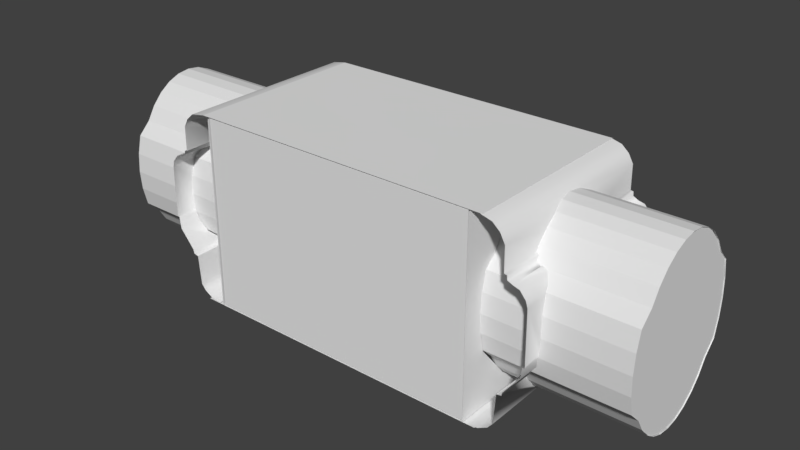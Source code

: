 # Source: FullCapsuleModel.blend  (saved by Blender 2.79.0; exported with 4.5.12 LTS)
import bpy
from mathutils import Matrix  # noqa: F401  (used for matrix-valued properties, if any)

bpy.ops.wm.read_factory_settings(use_empty=True)
scene = bpy.context.scene
scene.name = 'Scene'

# ---- collections
col_collection_1 = bpy.data.collections.new('Collection 1'); scene.collection.children.link(col_collection_1)

# ---- world
world_world = bpy.data.worlds.new('World'); scene.world = world_world
world_world.color = (0.05088, 0.05088, 0.05088)
world_world.use_sun_shadow = False
world_world.sun_shadow_jitter_overblur = 0.0
world_world.cycles.sampling_method = 'MANUAL'

# ---- meshes
me_cylinder_001 = bpy.data.meshes.new('Cylinder.001')
me_cylinder_001.from_pydata([(5.293e-09, 1.0, -0.9086), (-5.22e-09, 1.0, 0.9099), (0.1951, 0.9808, -0.9086), (0.1951, 0.9808, 0.9099), (0.3827, 0.9239, -0.9086), (0.3827, 0.9239, 0.9099), (0.5055, 0.7565, -0.9099), (0.5055, 0.7565, 0.9099), (0.6434, 0.6434, -0.9099), (0.6434, 0.6434, 0.9099), (0.7565, 0.5055, -0.9099), (0.7565, 0.5055, 0.9099), (0.8406, 0.3482, -0.9099), (0.8406, 0.3482, 0.9099), (0.8924, 0.1775, -0.9099), (0.8924, 0.1775, 0.9099), (0.9099, 1.09e-07, -0.9099), (0.9099, 1.09e-07, 0.9099), (0.8924, -0.1775, -0.9099), (0.8924, -0.1775, 0.9099), (0.8406, -0.3482, -0.9099), (0.8406, -0.3482, 0.9099), (0.7565, -0.5055, -0.9099), (0.7565, -0.5055, 0.9099), (0.6434, -0.6434, -0.9099), (0.6434, -0.6434, 0.9099), (0.5055, -0.7565, -0.9099), (0.5055, -0.7565, 0.9099), (0.3827, -0.9239, -0.9086), (0.3827, -0.9239, 0.9099), (0.1951, -0.9808, -0.9086), (0.1951, -0.9808, 0.9099), (-3.205e-07, -1.0, -0.9086), (-3.311e-07, -1.0, 0.9099), (-0.1951, -0.9808, -0.9086), (-0.1951, -0.9808, 0.9099), (-0.3827, -0.9239, -0.9086), (-0.3827, -0.9239, 0.9099), (-0.5055, -0.7565, -0.9099), (-0.5055, -0.7565, 0.9099), (-0.6434, -0.6434, -0.9099), (-0.6434, -0.6434, 0.9099), (-0.7565, -0.5055, -0.9099), (-0.7565, -0.5055, 0.9099), (-0.8406, -0.3482, -0.9099), (-0.8406, -0.3482, 0.9099), (-0.8924, -0.1775, -0.9099), (-0.8924, -0.1775, 0.9099), (-0.9099, 9.189e-07, -0.9099), (-0.9099, 9.189e-07, 0.9099), (-0.8924, 0.1775, -0.9099), (-0.8924, 0.1775, 0.9099), (-0.8406, 0.3482, -0.9099), (-0.8406, 0.3482, 0.9099), (-0.7565, 0.5055, -0.9099), (-0.7565, 0.5055, 0.9099), (-0.6434, 0.6434, -0.9099), (-0.6434, 0.6434, 0.9099), (-0.5055, 0.7565, -0.9099), (-0.5055, 0.7565, 0.9099), (-0.3827, 0.9239, -0.9086), (-0.3827, 0.9239, 0.9099), (-0.1951, 0.9808, -0.9086), (-0.1951, 0.9808, 0.9099), (-0.5055, 0.7565, -0.8971), (0.3826, 0.924, -0.8971), (0.5055, 0.7565, -0.8971), (0.5055, -0.7565, -0.8971), (-0.3826, -0.924, -0.8971), (-0.5055, -0.7565, -0.8971), (-0.8932, 0.1691, -0.8971), (0.8932, 0.1688, -0.8971), (-0.8932, -0.1691, -0.8971), (-0.6436, -0.6431, -0.8971), (-0.6436, 0.6431, -0.8971), (0.1758, -0.9827, -0.8971), (0.1758, 0.9827, -0.8971), (0.6436, -0.6431, -0.8971), (0.6436, 0.6431, -0.8971), (0.7626, -0.494, -0.8971), (0.8932, -0.1688, -0.8971), (0.8425, -0.3419, -0.8971), (-0.8112, -0.4031, -0.8971), (-0.783, -0.456, -0.8971), (-0.8264, -0.3747, -0.8971), (-0.6434, -0.6434, -0.8971), (-0.6444, -0.6421, -0.8971), (-0.8264, 0.3747, -0.8971), (-0.783, 0.456, -0.8971), (-0.6442, 0.6424, -0.8971), (-0.3827, -0.9239, -0.8971), (-0.3827, 0.9239, -0.8971), (-0.0328, -0.9968, -0.8971), (-0.1355, -0.9867, -0.8971), (-0.3815, -0.9242, -0.8971), (-0.3815, 0.9242, -0.8971), (-0.0328, 0.9968, -0.8971), (-0.1355, 0.9867, -0.8971), (0.3827, -0.9239, -0.8971), (0.3792, -0.9249, -0.8971), (0.3792, 0.9249, -0.8971), (0.6434, -0.6434, -0.8971), (0.6434, 0.6434, -0.8971), (0.6467, -0.6392, -0.8971), (0.8264, 0.3747, -0.8971), (0.7831, 0.4558, -0.8971), (0.6445, 0.642, -0.8971), (0.6436, 0.643, -0.8971), (-0.6424, -0.6442, -0.8971), (-0.3835, 0.9228, -0.8971), (0.3835, 0.9228, -0.8971), (0.3835, -0.9228, -0.8971), (-0.3835, -0.9228, -0.8971), (0.5065, -0.7557, -0.8971), (0.6424, 0.6442, -0.8971), (-0.5065, 0.7557, -0.8971)], [(85, 86), (90, 94), (101, 103), (107, 106), (102, 107), (104, 103), (105, 107)], [(4, 5, 7, 6), (6, 7, 9, 8), (1, 3, 5, 4, 2, 0, 62, 60, 61, 63), (24, 25, 27, 26), (26, 27, 29, 28), (36, 37, 39, 38), (38, 39, 41, 40), (56, 57, 59, 58), (58, 59, 61, 60), (28, 29, 31, 33, 35, 37, 36, 34, 32, 30), (40, 41, 43, 45, 47, 49, 51, 53, 55, 57, 56, 54, 52, 50, 48, 46, 44, 42), (8, 9, 11, 13, 15, 17, 19, 21, 23, 25, 24, 22, 20, 18, 16, 14, 12, 10), (87, 88, 89, 74, 115, 64, 109, 91, 95, 97, 96, 76, 100, 65, 110, 66, 114, 78, 106, 105, 104, 71, 80, 81, 79, 103, 77, 113, 67, 111, 98, 99, 75, 92, 93, 94, 68, 112, 69, 108, 73, 86, 83, 82, 84, 72, 70)])
me_cylinder_001.use_remesh_preserve_volume = False
me_cylinder_001.use_remesh_preserve_attributes = False
me_cylinder_001.use_mirror_vertex_groups = False
me_cylinder_001.update()
me_cube = bpy.data.meshes.new('Cube')
me_cube.from_pydata([(-1.0, -1.0, -1.0), (-1.0, -1.0, 1.0), (-1.0, 1.054, -1.0), (-1.0, 1.054, 1.0), (1.0, -1.0, -1.0), (1.0, -1.0, 1.0), (1.0, 1.054, -1.0), (1.0, 1.054, 1.0)], [], [(4, 0, 1, 5), (2, 0, 4, 6), (7, 5, 1, 3)])
me_cube.use_remesh_preserve_volume = False
me_cube.use_remesh_preserve_attributes = False
me_cube.use_mirror_vertex_groups = False
me_cube.update()
me_cylinder = bpy.data.meshes.new('Cylinder')
me_cylinder.from_pydata([(5.293e-09, 1.0, -0.9086), (-5.22e-09, 1.0, 0.9099), (0.1951, 0.9808, -0.9086), (0.1951, 0.9808, 0.9099), (0.3827, 0.9239, -0.9086), (0.3827, 0.9239, 0.9099), (0.5055, 0.7565, -0.9099), (0.5055, 0.7565, 0.9099), (0.6434, 0.6434, -0.9099), (0.6434, 0.6434, 0.9099), (0.7565, 0.5055, -0.9099), (0.7565, 0.5055, 0.9099), (0.8406, 0.3482, -0.9099), (0.8406, 0.3482, 0.9099), (0.8924, 0.1775, -0.9099), (0.8924, 0.1775, 0.9099), (0.9099, 1.09e-07, -0.9099), (0.9099, 1.09e-07, 0.9099), (0.8924, -0.1775, -0.9099), (0.8924, -0.1775, 0.9099), (0.8406, -0.3482, -0.9099), (0.8406, -0.3482, 0.9099), (0.7565, -0.5055, -0.9099), (0.7565, -0.5055, 0.9099), (0.6434, -0.6434, -0.9099), (0.6434, -0.6434, 0.9099), (0.5055, -0.7565, -0.9099), (0.5055, -0.7565, 0.9099), (0.3827, -0.9239, -0.9086), (0.3827, -0.9239, 0.9099), (0.1951, -0.9808, -0.9086), (0.1951, -0.9808, 0.9099), (-3.205e-07, -1.0, -0.9086), (-3.311e-07, -1.0, 0.9099), (-0.1951, -0.9808, -0.9086), (-0.1951, -0.9808, 0.9099), (-0.3827, -0.9239, -0.9086), (-0.3827, -0.9239, 0.9099), (-0.5055, -0.7565, -0.9099), (-0.5055, -0.7565, 0.9099), (-0.6434, -0.6434, -0.9099), (-0.6434, -0.6434, 0.9099), (-0.7565, -0.5055, -0.9099), (-0.7565, -0.5055, 0.9099), (-0.8406, -0.3482, -0.9099), (-0.8406, -0.3482, 0.9099), (-0.8924, -0.1775, -0.9099), (-0.8924, -0.1775, 0.9099), (-0.9099, 9.189e-07, -0.9099), (-0.9099, 9.189e-07, 0.9099), (-0.8924, 0.1775, -0.9099), (-0.8924, 0.1775, 0.9099), (-0.8406, 0.3482, -0.9099), (-0.8406, 0.3482, 0.9099), (-0.7565, 0.5055, -0.9099), (-0.7565, 0.5055, 0.9099), (-0.6434, 0.6434, -0.9099), (-0.6434, 0.6434, 0.9099), (-0.5055, 0.7565, -0.9099), (-0.5055, 0.7565, 0.9099), (-0.3827, 0.9239, -0.9086), (-0.3827, 0.9239, 0.9099), (-0.1951, 0.9808, -0.9086), (-0.1951, 0.9808, 0.9099), (-0.5055, 0.7565, -0.8971), (0.3826, 0.924, -0.8971), (0.5055, 0.7565, -0.8971), (0.5055, -0.7565, -0.8971), (-0.3826, -0.924, -0.8971), (-0.5055, -0.7565, -0.8971), (-0.8932, 0.1691, -0.8971), (0.8932, 0.1688, -0.8971), (-0.8932, -0.1691, -0.8971), (-0.6436, -0.6431, -0.8971), (-0.6436, 0.6431, -0.8971), (0.1758, -0.9827, -0.8971), (0.1758, 0.9827, -0.8971), (0.6436, -0.6431, -0.8971), (0.6436, 0.6431, -0.8971), (0.7626, -0.494, -0.8971), (0.8932, -0.1688, -0.8971), (0.8425, -0.3419, -0.8971), (-0.8112, -0.4031, -0.8971), (-0.783, -0.456, -0.8971), (-0.8264, -0.3747, -0.8971), (-0.6434, -0.6434, -0.8971), (-0.6444, -0.6421, -0.8971), (-0.8264, 0.3747, -0.8971), (-0.783, 0.456, -0.8971), (-0.6442, 0.6424, -0.8971), (-0.3827, -0.9239, -0.8971), (-0.3827, 0.9239, -0.8971), (-0.0328, -0.9968, -0.8971), (-0.1355, -0.9867, -0.8971), (-0.3815, -0.9242, -0.8971), (-0.3815, 0.9242, -0.8971), (-0.0328, 0.9968, -0.8971), (-0.1355, 0.9867, -0.8971), (0.3827, -0.9239, -0.8971), (0.3792, -0.9249, -0.8971), (0.3792, 0.9249, -0.8971), (0.6434, -0.6434, -0.8971), (0.6434, 0.6434, -0.8971), (0.6467, -0.6392, -0.8971), (0.8264, 0.3747, -0.8971), (0.7831, 0.4558, -0.8971), (0.6445, 0.642, -0.8971), (0.6436, 0.643, -0.8971), (-0.6424, -0.6442, -0.8971), (-0.3835, 0.9228, -0.8971), (0.3835, 0.9228, -0.8971), (0.3835, -0.9228, -0.8971), (-0.3835, -0.9228, -0.8971), (0.5065, -0.7557, -0.8971), (0.6424, 0.6442, -0.8971), (-0.5065, 0.7557, -0.8971)], [(85, 86), (90, 94), (101, 103), (107, 106), (102, 107), (104, 103), (105, 107)], [(4, 5, 7, 6), (6, 7, 9, 8), (1, 3, 5, 4, 2, 0, 62, 60, 61, 63), (24, 25, 27, 26), (26, 27, 29, 28), (36, 37, 39, 38), (38, 39, 41, 40), (56, 57, 59, 58), (58, 59, 61, 60), (28, 29, 31, 33, 35, 37, 36, 34, 32, 30), (40, 41, 43, 45, 47, 49, 51, 53, 55, 57, 56, 54, 52, 50, 48, 46, 44, 42), (8, 9, 11, 13, 15, 17, 19, 21, 23, 25, 24, 22, 20, 18, 16, 14, 12, 10), (87, 88, 89, 74, 115, 64, 109, 91, 95, 97, 96, 76, 100, 65, 110, 66, 114, 78, 106, 105, 104, 71, 80, 81, 79, 103, 77, 113, 67, 111, 98, 99, 75, 92, 93, 94, 68, 112, 69, 108, 73, 86, 83, 82, 84, 72, 70)])
me_cylinder.use_remesh_preserve_volume = False
me_cylinder.use_remesh_preserve_attributes = False
me_cylinder.use_mirror_vertex_groups = False
me_cylinder.update()
me_housingandinnderwalls_1 = bpy.data.meshes.new('HousingAndInnderWalls_1')
me_housingandinnderwalls_1.from_pydata([(-9.036, -2.493, -4.66), (-9.039, -2.481, 4.664), (-9.93, 1.617, -4.66), (-9.921, 1.614, 4.664), (9.037, -2.511, 4.66), (9.041, -2.499, -4.664), (9.931, 1.599, 4.66), (9.923, 1.596, -4.664), (-7.408, -4.83, -4.66), (-7.408, -4.833, 4.664), (-7.904, -4.772, -4.66), (-7.955, -4.755, 4.664), (-8.382, -4.52, -4.66), (-8.382, -4.52, 4.664), (-8.627, -4.23, -4.66), (-8.623, -4.227, 4.664), (-8.738, -2.73, 4.664), (-8.741, -2.73, -4.66), (-8.74, -2.745, 4.664), (-8.981, -2.696, -4.66), (-8.981, -2.696, 4.664), (-9.777, -1.6, 4.664), (-9.773, -1.594, -4.66), (-9.86, -0.9945, -4.66), (-9.86, -0.9945, 4.664), (-9.967, -0.9668, -4.66), (-9.967, -0.9668, 4.664), (-9.247, 2.36, -4.66), (-9.238, 2.345, 4.664), (-9.844, 1.918, -4.66), (-9.844, 1.918, 4.664), (-9.551, 2.272, -4.66), (-9.551, 2.272, 4.664), (-8.979, 2.476, -4.66), (-8.979, 2.476, 4.664), (-8.968, 2.675, -4.66), (-8.968, 2.675, 4.664), (-8.827, 2.708, -4.66), (-8.827, 2.708, 4.664), (-8.81, 3.886, -4.66), (-8.806, 3.914, 4.664), (-8.569, 4.337, -4.66), (-8.569, 4.337, 4.664), (-8.205, 4.653, -4.66), (-8.205, 4.653, 4.664), (-7.492, 4.782, -4.674), (-7.492, 4.782, 4.646), (7.41, -4.848, 4.66), (7.41, -4.851, -4.664), (7.905, -4.79, 4.66), (7.957, -4.773, -4.664), (8.383, -4.538, 4.66), (8.383, -4.538, -4.664), (8.628, -4.248, 4.66), (8.624, -4.245, -4.664), (8.739, -2.748, -4.664), (8.742, -2.749, 4.66), (8.741, -2.763, -4.664), (8.982, -2.714, 4.66), (8.982, -2.714, -4.664), (9.779, -1.618, -4.664), (9.775, -1.612, 4.66), (9.861, -1.013, 4.66), (9.861, -1.013, -4.664), (9.969, -0.9849, 4.66), (9.969, -0.9849, -4.664), (9.845, 1.9, 4.66), (9.845, 1.9, -4.664), (9.552, 2.254, 4.66), (9.552, 2.254, -4.664), (9.248, 2.342, 4.66), (9.239, 2.327, -4.664), (8.98, 2.458, 4.66), (8.98, 2.458, -4.664), (8.969, 2.657, 4.66), (8.969, 2.657, -4.664), (8.829, 2.69, 4.66), (8.829, 2.69, -4.664), (8.811, 3.868, 4.66), (8.807, 3.896, -4.664), (8.57, 4.319, 4.66), (8.57, 4.319, -4.664), (8.207, 4.635, 4.66), (8.207, 4.635, -4.664), (7.662, 4.774, 4.66), (7.662, 4.774, -4.664), (-7.492, 4.782, -4.674), (7.744, 4.773, 4.629), (7.744, 4.773, -4.688), (-7.492, 4.782, 4.646), (-8.154, -4.887, 4.629), (7.734, -4.887, -4.688), (7.734, -4.887, 4.629), (-8.154, -4.887, -4.688), (-7.164, 4.693, -4.613), (-7.164, 4.693, 4.672), (-7.164, -4.867, 4.672), (-7.164, -4.867, -4.613), (7.146, -4.864, -4.613), (7.146, -4.864, 4.672), (7.146, 4.696, 4.672), (7.146, 4.696, -4.613), (8.996, -2.705, 2.756), (9.019, -2.5, 2.958), (9.414, -2.083, 3.385), (9.775, -1.612, 3.492), (7.146, -2.083, 3.385), (7.146, 0.7359, 3.594), (9.878, 1.649, -3.387), (7.146, 1.651, -3.385), (9.839, -1.168, 3.594), (7.146, -1.168, 3.594), (9.905, 1.642, 3.389), (7.146, 1.651, 3.385), (9.89, -1.004, 3.606), (9.958, -0.2158, 3.664), (9.958, 0.7359, -3.594), (7.146, 0.7359, -3.594), (9.84, -1.168, -3.594), (9.778, -1.621, -3.49), (7.146, -1.168, -3.594), (9.395, -2.083, -3.385), (7.146, -2.083, -3.385), (9.053, -2.491, -2.969), (9.163, -2.4, 3.06), (9.943, -0.9901, -3.607), (8.993, -2.7, -2.757), (8.327, -4.569, -0.6504), (7.146, -4.569, -0.6504), (8.651, -3.906, -1.852), (7.146, -3.906, -1.852), (8.846, -2.754, 2.727), (8.742, -2.748, 2.731), (8.741, -2.748, 2.731), (8.846, -2.754, -2.727), (8.742, -2.748, -2.731), (8.74, -2.748, -2.731), (8.172, -4.654, 3.589e-07), (7.146, -4.654, 3.589e-07), (8.313, -4.538, 0.6516), (7.146, -4.569, 0.6504), (8.567, -4.314, 1.276), (7.146, -4.317, 1.276), (8.653, -3.906, 1.852), (7.146, -3.906, 1.852), (8.383, -4.538, -0.7276), (8.566, -4.313, -1.277), (7.146, -4.317, -1.276), (9.84, 1.906, 3.124), (9.845, 1.9, -3.13), (9.554, 2.253, -2.771), (9.554, 2.252, 2.771), (9.259, 2.357, -2.706), (9.227, 2.293, -2.746), (8.98, 2.458, -2.644), (8.829, 2.923, -2.357), (8.899, 2.671, -2.511), (9.259, 2.357, 2.706), (9.227, 2.293, 2.746), (8.98, 2.458, 2.644), (8.829, 2.69, 2.501), (8.969, 2.657, 2.522), (7.146, 3.475, -1.852), (8.829, 3.475, 1.852), (7.146, 3.475, 1.852), (8.821, 3.886, 1.278), (7.146, 3.885, 1.276), (8.824, 3.888, -1.275), (7.146, 3.885, -1.276), (8.677, 4.137, 0.6504), (7.146, 4.137, 0.6504), (8.677, 4.137, -0.6504), (7.146, 4.137, -0.6504), (8.626, 4.223, -4.055e-06), (7.146, 4.223, -4.055e-06), (-7.164, -2.083, -3.385), (-9.399, -2.083, -3.385), (-7.164, -2.083, 3.385), (-9.379, -2.083, 3.385), (-9.776, -1.603, 3.495), (-9.162, -2.382, -3.079), (-9.018, -2.482, -2.977), (-8.984, -2.69, 2.766), (-8.987, -2.692, -2.765), (-7.164, -1.168, 3.594), (-9.836, -1.168, 3.594), (-9.051, -2.473, 2.987), (-7.164, -1.168, -3.594), (-9.774, -1.594, -3.497), (-7.164, 0.7359, -3.594), (-9.956, -0.2158, -3.664), (-7.164, 0.7359, 3.594), (-9.956, 0.7359, 3.594), (-9.941, -0.972, 3.608), (-9.889, -0.9854, -3.607), (-7.164, 1.651, 3.385), (-9.885, 1.652, 3.386), (-7.164, 1.651, -3.385), (-9.912, 1.646, -3.388), (-7.164, -4.569, -0.6504), (-8.293, -4.569, -0.6504), (-7.164, -3.906, -1.852), (-8.651, -3.906, -1.852), (-8.739, -2.73, 2.743), (-8.845, -2.736, 2.739), (-8.74, -2.73, 2.742), (-8.74, -2.73, -2.742), (-8.845, -2.736, -2.739), (-8.74, -2.73, -2.742), (-7.164, -4.654, 3.589e-07), (-8.137, -4.654, 6.559e-06), (-7.164, -4.569, 0.6504), (-8.293, -4.569, 0.6504), (-7.164, -4.317, 1.276), (-8.549, -4.313, 1.277), (-7.164, -3.906, 1.852), (-8.649, -3.906, 1.852), (-8.382, -4.52, 0.7724), (-8.382, -4.52, -0.7724), (-7.164, -4.317, -1.276), (-8.55, -4.313, -1.276), (-9.844, 1.918, 3.112), (-9.565, 2.262, -2.764), (-9.838, 1.924, -3.106), (-9.563, 2.267, 2.762), (-8.827, 2.708, -2.49), (-8.979, 2.476, -2.633), (-8.968, 2.675, -2.51), (-9.258, 2.375, -2.695), (-9.226, 2.311, -2.734), (-8.827, 2.923, 2.357), (-8.898, 2.69, 2.5), (-8.979, 2.476, 2.633), (-9.226, 2.311, 2.734), (-9.258, 2.375, 2.695), (-7.164, 3.475, -1.852), (-8.828, 3.475, -1.852), (-7.164, 3.475, 1.852), (-7.164, 3.885, 1.276), (-8.833, 3.889, 1.274), (-7.164, 3.885, -1.276), (-8.788, 3.885, -1.276), (-7.164, 4.137, 0.6504), (-8.686, 4.137, 0.6504), (-7.164, 4.137, -0.6504), (-8.679, 4.133, -0.6487), (-7.164, 4.223, -4.055e-06), (-8.636, 4.223, -4.787e-06)], [], [(48, 50, 49, 47), (54, 146, 145, 52), (23, 194, 25), (133, 56, 53, 141, 143), (171, 167, 79, 81, 80, 78, 165, 169, 173), (90, 93, 91, 92), (42, 44, 43, 41), (203, 216, 214, 15, 16), (236, 241, 39, 37, 225), (62, 114, 64), (210, 200, 218, 12, 10, 11, 13, 217, 212), (44, 46, 45, 43), (17, 208, 207), (56, 132, 131), (81, 83, 82, 80), (86, 89, 87, 88), (191, 195, 237, 238, 242, 246, 94, 95, 96, 97, 209, 211, 213, 215, 177, 184), (111, 106, 144, 142, 140, 138, 98, 99, 100, 101, 174, 170, 166, 164, 113, 107), (155, 156, 77), (9, 11, 10, 8), (125, 63, 65), (57, 59, 126, 134), (155, 77, 79, 167), (220, 14, 12, 218), (230, 231, 38), (20, 1, 186, 182), (193, 24, 26), (230, 38, 40, 239), (0, 181, 180), (4, 103, 124), (65, 7, 67, 149, 108, 116, 125), (183, 19, 17, 207), (19, 183, 181, 0), (176, 188, 22, 0, 180), (188, 194, 23, 22), (190, 198, 2, 25, 194), (29, 2, 198, 223), (27, 228, 229), (233, 234, 28), (31, 29, 223, 222), (32, 224, 221, 30), (27, 31, 222, 228), (224, 32, 28, 234), (33, 27, 229, 226), (35, 33, 226, 227), (37, 35, 227, 225), (243, 239, 40, 42, 41, 39, 241, 245, 247), (145, 127, 137, 139, 51, 49, 50, 52), (141, 53, 51, 139), (206, 17, 14, 220, 202), (102, 58, 56, 131), (58, 102, 103, 4), (104, 105, 61, 4, 124), (110, 114, 62, 61, 105), (115, 112, 6, 64, 114), (66, 6, 112, 148), (68, 66, 148, 151), (69, 150, 149, 67), (70, 68, 151, 157), (150, 69, 71, 152), (72, 70, 158, 159), (74, 72, 159, 161), (76, 74, 161, 160), (136, 129, 146, 54, 55), (18, 204, 205), (70, 157, 158), (153, 152, 71), (57, 134, 135), (30, 221, 196, 192, 193, 26, 3), (15, 214, 217, 13), (117, 109, 162, 168, 172, 174, 101, 98, 138, 128, 147, 130, 122, 120), (73, 154, 153, 71), (156, 75, 77), (60, 63, 125, 118, 119), (59, 5, 123, 126), (5, 60, 119, 121, 123), (75, 156, 154, 73), (187, 175, 201, 219, 199, 209, 97, 94, 246, 244, 240, 235, 197, 189), (231, 36, 38), (163, 165, 78, 76, 160), (34, 232, 233, 28), (21, 24, 193, 185, 179), (1, 21, 179, 178, 186), (36, 231, 232, 34), (18, 20, 182, 204), (83, 85, 84, 82)])
me_housingandinnderwalls_1.polygons.foreach_set('use_smooth', [True] * 86)
_uv = me_housingandinnderwalls_1.uv_layers.new(name='UVMap')
_uv.uv.foreach_set('vector', [-1.543, 2.428, -1.543, 2.428, -1.543, 2.428, -1.543, 2.428, -1.543, 2.428, -1.543, 2.428, -1.543, 2.428, -1.543, 2.428, -1.543, 2.428, -1.543, 2.428, -1.543, 2.428, -1.543, 2.428, -1.543, 2.428, -1.543, 2.428, -1.543, 2.428, -1.543, 2.428, -1.543, 2.428, -1.543, 2.428, -1.543, 2.428, -1.543, 2.428, -1.543, 2.428, -1.543, 2.428, -1.543, 2.428, -1.543, 2.428, -1.543, 2.428, -1.543, 2.428, -1.543, 2.428, -1.543, 2.428, -1.543, 2.428, -1.543, 2.428, -1.543, 2.428, -1.543, 2.428, -1.543, 2.428, -1.543, 2.428, -1.543, 2.428, -1.543, 2.428, -1.543, 2.428, -1.543, 2.428, -1.543, 2.428, -1.543, 2.428, -1.543, 2.428, -1.543, 2.428, -1.543, 2.428, -1.543, 2.428, -1.543, 2.428, -1.543, 2.428, -1.543, 2.428, -1.543, 2.428, -1.543, 2.428, -1.543, 2.428, -1.543, 2.428, -1.543, 2.428, -1.543, 2.428, -1.543, 2.428, -1.543, 2.428, -1.543, 2.428, -1.543, 2.428, -1.543, 2.428, -1.543, 2.428, -1.543, 2.428, -1.543, 2.428, -1.543, 2.428, -1.543, 2.428, -1.543, 2.428, -1.543, 2.428, -1.543, 2.428, -1.543, 2.428, -1.543, 2.428, -1.543, 2.428, -1.543, 2.428, -1.543, 2.428, -1.543, 2.428, -1.543, 2.428, -4.416, -4.135, -4.323, -4.157, -4.138, -4.316, -4.097, -4.376, -4.071, -4.44, -4.063, -4.508, -4.015, -4.986, -4.015, -4.023, -4.984, -4.023, -4.984, -4.986, -4.962, -4.508, -4.954, -4.44, -4.928, -4.376, -4.886, -4.316, -4.702, -4.157, -4.609, -4.135, 0.6103, 0.8649, 0.7031, 0.8433, 0.8879, 0.6842, 0.9295, 0.6244, 0.9551, 0.5595, 0.9637, 0.4921, 0.985, 0.0135, 0.985, 0.9768, 0.01613, 0.9768, 0.01613, 0.0135, 0.06405, 0.4921, 0.07269, 0.5595, 0.09829, 0.6244, 0.1399, 0.6842, 0.3247, 0.8433, 0.4174, 0.8649, -1.543, 2.428, -1.543, 2.428, -1.543, 2.428, -1.543, 2.428, -1.543, 2.428, -1.543, 2.428, -1.543, 2.428, -1.543, 2.428, -1.543, 2.428, -1.543, 2.428, -1.543, 2.428, -1.543, 2.428, -1.543, 2.428, -1.543, 2.428, -1.543, 2.428, -1.543, 2.428, -1.543, 2.428, -1.543, 2.428, -1.543, 2.428, -1.543, 2.428, -1.543, 2.428, -1.543, 2.428, -1.543, 2.428, -1.543, 2.428, -1.543, 2.428, -1.543, 2.428, -1.543, 2.428, -1.543, 2.428, -1.543, 2.428, -1.543, 2.428, -1.543, 2.428, -1.543, 2.428, -1.543, 2.428, -1.543, 2.428, -1.543, 2.428, -1.543, 2.428, -1.543, 2.428, -1.543, 2.428, -1.543, 2.428, -1.543, 2.428, -1.543, 2.428, -1.543, 2.428, -1.543, 2.428, -1.543, 2.428, -1.543, 2.428, -1.543, 2.428, -1.543, 2.428, -1.543, 2.428, -1.543, 2.428, -1.543, 2.428, -1.543, 2.428, -1.543, 2.428, -1.543, 2.428, -1.543, 2.428, -1.543, 2.428, -1.543, 2.428, -1.543, 2.428, -1.543, 2.428, -1.543, 2.428, -1.543, 2.428, -1.543, 2.428, -1.543, 2.428, -1.543, 2.428, -1.543, 2.428, -1.543, 2.428, -1.543, 2.428, -1.543, 2.428, -1.543, 2.428, -1.543, 2.428, -1.543, 2.428, -1.543, 2.428, -1.543, 2.428, -1.543, 2.428, -1.543, 2.428, -1.543, 2.428, -1.543, 2.428, -1.543, 2.428, -1.543, 2.428, -1.543, 2.428, -1.543, 2.428, -1.543, 2.428, -1.543, 2.428, -1.543, 2.428, -1.543, 2.428, -1.543, 2.428, -1.543, 2.428, -1.543, 2.428, -1.543, 2.428, -1.543, 2.428, -1.543, 2.428, -1.543, 2.428, -1.543, 2.428, -1.543, 2.428, -1.543, 2.428, -1.543, 2.428, -1.543, 2.428, -1.543, 2.428, -1.543, 2.428, -1.543, 2.428, -1.543, 2.428, -1.543, 2.428, -1.543, 2.428, -1.543, 2.428, -1.543, 2.428, -1.543, 2.428, -1.543, 2.428, -1.543, 2.428, -1.543, 2.428, -1.543, 2.428, -1.543, 2.428, -1.543, 2.428, -1.543, 2.428, -1.543, 2.428, -1.543, 2.428, -1.543, 2.428, -1.543, 2.428, -1.543, 2.428, -1.543, 2.428, -1.543, 2.428, -1.543, 2.428, -1.543, 2.428, -1.543, 2.428, -1.543, 2.428, -1.543, 2.428, -1.543, 2.428, -1.543, 2.428, -1.543, 2.428, -1.543, 2.428, -1.543, 2.428, -1.543, 2.428, -1.543, 2.428, -1.543, 2.428, -1.543, 2.428, -1.543, 2.428, -1.543, 2.428, -1.543, 2.428, -1.543, 2.428, -1.543, 2.428, -1.543, 2.428, -1.543, 2.428, -1.543, 2.428, -1.543, 2.428, -1.543, 2.428, -1.543, 2.428, -1.543, 2.428, -1.543, 2.428, -1.543, 2.428, -1.543, 2.428, -1.543, 2.428, -1.543, 2.428, -1.543, 2.428, -1.543, 2.428, -1.543, 2.428, -1.543, 2.428, -1.543, 2.428, -1.543, 2.428, -1.543, 2.428, -1.543, 2.428, -1.543, 2.428, -1.543, 2.428, -1.543, 2.428, -1.543, 2.428, -1.543, 2.428, -1.543, 2.428, -1.543, 2.428, -1.543, 2.428, -1.543, 2.428, -1.543, 2.428, -1.543, 2.428, -1.543, 2.428, -1.543, 2.428, -1.543, 2.428, -1.543, 2.428, -1.543, 2.428, -1.543, 2.428, -1.543, 2.428, -1.543, 2.428, -1.543, 2.428, -1.543, 2.428, -1.543, 2.428, -1.543, 2.428, -1.543, 2.428, -1.543, 2.428, -1.543, 2.428, -1.543, 2.428, -1.543, 2.428, -1.543, 2.428, -1.543, 2.428, -1.543, 2.428, -1.543, 2.428, -1.543, 2.428, -1.543, 2.428, -1.543, 2.428, -1.543, 2.428, -1.543, 2.428, -1.543, 2.428, -1.543, 2.428, -1.543, 2.428, -1.543, 2.428, -1.543, 2.428, -1.543, 2.428, -1.543, 2.428, -1.543, 2.428, -1.543, 2.428, -1.543, 2.428, -1.543, 2.428, -1.543, 2.428, -1.543, 2.428, -1.543, 2.428, -1.543, 2.428, -1.543, 2.428, -1.543, 2.428, -1.543, 2.428, -1.543, 2.428, -1.543, 2.428, -1.543, 2.428, -1.543, 2.428, -1.543, 2.428, 0.4174, 0.1192, 0.3247, 0.1409, 0.1399, 0.2999, 0.09829, 0.3597, 0.07269, 0.4246, 0.06405, 0.4921, 0.01613, 0.0135, 0.985, 0.0135, 0.9637, 0.4921, 0.9551, 0.4246, 0.9295, 0.3597, 0.8879, 0.2999, 0.7031, 0.1409, 0.6103, 0.1192, -1.543, 2.428, -1.543, 2.428, -1.543, 2.428, -1.543, 2.428, -1.543, 2.428, -1.543, 2.428, -1.543, 2.428, -1.543, 2.428, -1.543, 2.428, -1.543, 2.428, -1.543, 2.428, -1.543, 2.428, -1.543, 2.428, -1.543, 2.428, -1.543, 2.428, -1.543, 2.428, -1.543, 2.428, -1.543, 2.428, -1.543, 2.428, -1.543, 2.428, -1.543, 2.428, -1.543, 2.428, -1.543, 2.428, -1.543, 2.428, -1.543, 2.428, -4.609, -4.881, -4.702, -4.859, -4.886, -4.7, -4.928, -4.64, -4.954, -4.575, -4.962, -4.508, -4.984, -4.986, -4.015, -4.986, -4.063, -4.508, -4.071, -4.575, -4.097, -4.64, -4.138, -4.7, -4.323, -4.859, -4.416, -4.881, -1.543, 2.428, -1.543, 2.428, -1.543, 2.428, -1.543, 2.428, -1.543, 2.428, -1.543, 2.428, -1.543, 2.428, -1.543, 2.428, -1.543, 2.428, -1.543, 2.428, -1.543, 2.428, -1.543, 2.428, -1.543, 2.428, -1.543, 2.428, -1.543, 2.428, -1.543, 2.428, -1.543, 2.428, -1.543, 2.428, -1.543, 2.428, -1.543, 2.428, -1.543, 2.428, -1.543, 2.428, -1.543, 2.428, -1.543, 2.428, -1.543, 2.428, -1.543, 2.428, -1.543, 2.428, -1.543, 2.428, -1.543, 2.428, -1.543, 2.428, -1.543, 2.428, -1.543, 2.428, -1.543, 2.428, -1.543, 2.428])
me_housingandinnderwalls_1.use_remesh_preserve_volume = False
me_housingandinnderwalls_1.use_remesh_preserve_attributes = False
me_housingandinnderwalls_1.use_mirror_vertex_groups = False
me_housingandinnderwalls_1.update()
me_housingandinnderwalls_1.normals_split_custom_set([tuple(v) for v in zip(*[iter([0.1656, -0.9862, -0.0003816, 0.3805, -0.9248, -0.0004017, 0.2958, -0.9553, -0.0007569, 0.1325, -0.9912, -0.0003814, 0.9801, -0.1985, 0.001211, 0.7557, -0.6504, -0.07627, 0.5087, -0.8598, 0.0453, 0.672, -0.7406, -7.819e-05, -0.9662, -0.2576, -0.004116, -0.923, 0.05981, -0.38, -0.9998, -0.01177, 0.01423, 0.9955, -0.09461, -0.002523, 0.9865, -0.1635, -0.002712, 0.9746, -0.2237, -0.005398, 0.7809, -0.6178, 0.09223, 0.9955, -0.09501, -0.00266, 0.8779, 0.4769, -0.04258, 0.9214, 0.3881, -0.01714, 0.9516, 0.3074, -0.001484, 0.7304, 0.683, 0.0002744, 0.8009, 0.5988, 0.0002741, 0.981, 0.1939, 0.001769, 0.9035, 0.4272, -0.03276, 0.8679, 0.4965, -0.01288, 0.869, 0.4948, 0.0005362, 0.0, -1.0, -5.875e-06, 0.0, -1.0, -5.875e-06, 0.0, -1.0, -5.875e-06, 0.0, -1.0, -5.875e-06, -0.7367, 0.6762, 0.0005631, -0.3025, 0.9532, -1.634e-06, -0.4683, 0.8835, 2.213e-07, -0.8064, 0.5913, 0.0005617, -0.9896, -0.143, -0.01358, -0.9949, -0.1011, -0.002408, -0.7525, -0.6538, 0.07949, -0.98, -0.199, -0.001554, -0.9949, -0.1007, -0.002461, -0.9734, 0.2284, 0.01975, -0.912, 0.4096, 0.02125, -0.9824, 0.1869, 0.0001083, -0.936, 0.3519, -0.0003952, -0.7855, 0.6171, 0.04739, 0.9663, -0.2575, 0.0009272, 0.9658, 0.1782, 0.1886, 0.9998, -0.01126, -0.01647, -0.4815, -0.8758, -0.03319, -0.474, -0.8805, -0.0005142, -0.5353, -0.8445, -0.01697, -0.5653, -0.8249, 0.0001215, -0.2874, -0.9578, 0.0002915, -0.3724, -0.9281, -7.017e-05, -0.6661, -0.7459, -0.0004744, -0.4962, -0.867, -0.04608, -0.474, -0.8805, -0.0005142, -0.3025, 0.9532, -1.634e-06, -0.1782, 0.984, 0.0, -0.1782, 0.984, 0.0, -0.4683, 0.8835, 2.213e-07, -0.1939, -0.9807, 0.02585, 0.004722, -0.08409, -0.9964, -0.1075, -0.9942, -0.009924, 0.2016, -0.9791, -0.02639, -0.004723, -0.08409, 0.9964, 0.1114, -0.9937, 0.009726, 0.7304, 0.683, 0.0002744, 0.3764, 0.9265, 4.169e-08, 0.5197, 0.8543, 4.148e-08, 0.8009, 0.5988, 0.0002741, 0.0006242, 1.0, 0.0, 0.0006242, 1.0, 0.0, 0.0006242, 1.0, 0.0, 0.0006242, 1.0, 0.0, 1.0, -2.072e-06, -1.296e-08, 1.0, -2.072e-06, -1.296e-08, 1.0, -2.072e-06, -1.296e-08, 1.0, -2.072e-06, -1.296e-08, 1.0, -2.072e-06, -1.296e-08, 1.0, -2.08e-06, -1.87e-08, 1.0, -2.187e-06, -9.044e-08, 1.0, -2.072e-06, -1.296e-08, 1.0, -2.072e-06, -1.296e-08, 1.0, -2.192e-06, -9.336e-08, 1.0, -2.078e-06, -1.748e-08, 1.0, -2.072e-06, -1.296e-08, 1.0, -2.072e-06, -1.296e-08, 1.0, -2.072e-06, -1.296e-08, 1.0, -2.072e-06, -1.296e-08, 1.0, -2.072e-06, -1.296e-08, -1.0, 2.97e-06, 2.164e-08, -1.0, 2.97e-06, 2.164e-08, -1.0, 2.97e-06, 2.164e-08, -1.0, 2.97e-06, 2.164e-08, -1.0, 2.97e-06, 2.164e-08, -1.0, 2.959e-06, 1.904e-08, -1.0, 2.78e-06, -2.474e-08, -1.0, 2.97e-06, 2.164e-08, -1.0, 2.97e-06, 2.164e-08, -1.0, 2.787e-06, -2.301e-08, -1.0, 2.956e-06, 1.832e-08, -1.0, 2.97e-06, 2.164e-08, -1.0, 2.97e-06, 2.164e-08, -1.0, 2.97e-06, 2.164e-08, -1.0, 2.97e-06, 2.164e-08, -1.0, 2.97e-06, 2.164e-08, 0.9056, 0.3119, -0.2874, 0.9448, 0.09867, -0.3125, 0.9956, 0.09351, -0.001167, -0.1656, -0.9862, 0.0003811, -0.3724, -0.9281, -7.017e-05, -0.2874, -0.9578, 0.0002915, -0.1325, -0.9912, 0.0003792, 0.8327, -0.5527, 0.03327, 0.8973, -0.4415, -0.003488, 0.9992, 0.04008, 0.006164, 0.3206, -0.9472, -0.001848, 0.8973, -0.4415, -0.004325, 0.4548, -0.869, 0.1951, 0.02759, -0.9996, 0.0003459, 0.9056, 0.3119, -0.2874, 0.9956, 0.09351, -0.001167, 0.9516, 0.3074, -0.001484, 0.9214, 0.3881, -0.01714, -0.7544, -0.6523, -0.07353, -0.9817, -0.1903, 0.002401, -0.5653, -0.8249, 0.0001215, -0.5353, -0.8445, -0.01697, -0.9051, 0.3135, 0.2871, -0.9434, 0.1102, 0.3129, -0.9959, 0.09092, 0.001517, -0.8927, -0.4507, 0.004209, -0.7824, -0.6227, 0.004373, -0.9501, -0.292, -0.1096, -0.4405, -0.8763, -0.1948, -0.8341, -0.5506, -0.03211, -0.8973, -0.4415, 0.003987, -0.9992, 0.04048, -0.0053, -0.9051, 0.3135, 0.2871, -0.9959, 0.09092, 0.001517, -0.9547, 0.2974, 0.003152, -0.9294, 0.3682, 0.02485, -0.8671, -0.4861, -0.1082, -0.8942, -0.4143, 0.1696, -0.5907, -0.8008, -0.09882, 0.8706, -0.4797, 0.1092, 0.9396, -0.3255, -0.1058, 0.5905, -0.8009, 0.09883, 0.9992, 0.04008, 0.006164, 0.9092, 0.4163, 0.007771, 0.8629, 0.5054, 0.003269, 0.9012, 0.4227, -0.09547, 0.996, -0.06864, 0.05661, 0.9991, 0.04227, 0.006261, 0.8327, -0.5527, 0.03327, -0.5769, -0.8073, -0.124, -0.6429, -0.766, -0.001397, -0.1939, -0.9807, 0.02585, -0.1075, -0.9942, -0.009924, -0.6429, -0.766, -0.001397, -0.5769, -0.8073, -0.124, -0.8942, -0.4143, 0.1696, -0.8671, -0.4861, -0.1082, -0.7787, -0.6272, -0.01253, -0.9069, -0.4194, -0.03984, -0.8849, -0.4655, -0.01317, -0.8671, -0.4861, -0.1082, -0.5907, -0.8008, -0.09882, -0.9069, -0.4194, -0.03984, -0.923, 0.05981, -0.38, -0.9662, -0.2576, -0.004116, -0.8849, -0.4655, -0.01317, -0.9999, 0.003851, 0.01597, -0.952, 0.28, 0.1235, -0.9997, 0.02262, 0.007351, -0.9998, -0.01177, 0.01423, -0.923, 0.05981, -0.38, -0.9177, 0.3972, 0.0008275, -0.9997, 0.02262, 0.007351, -0.952, 0.28, 0.1235, -0.8201, 0.5504, 0.1568, -0.7791, 0.6269, 0.004269, 0.3521, 0.9054, -0.2374, 0.3039, 0.9093, -0.2842, 0.6549, 0.7171, 0.2386, 0.168, 0.8704, 0.4628, -0.7727, 0.6348, -0.000195, -0.6746, 0.7381, -0.002461, -0.9177, 0.3972, 0.0008275, -0.8201, 0.5504, 0.1568, -0.4129, 0.9106, 0.01516, -0.5146, 0.8574, 0.005654, -0.5606, 0.8219, 0.1012, -0.9029, 0.4189, 0.09617, -0.8641, 0.5033, -0.00176, -0.7791, 0.6269, 0.004269, -0.6746, 0.7381, -0.002461, -0.4129, 0.9106, 0.01516, 0.3521, 0.9054, -0.2374, -0.5606, 0.8219, 0.1012, -0.5146, 0.8574, 0.005654, -0.7727, 0.6348, -0.000195, 0.168, 0.8704, 0.4628, -0.7102, 0.7039, 0.006692, -0.7791, 0.6269, 0.004269, 0.3039, 0.9093, -0.2842, -0.9876, 0.09871, -0.1218, -0.9416, 0.3367, 1.526e-07, -0.7102, 0.7039, 0.006692, -0.9876, 0.09871, -0.1218, -0.4593, 0.8818, -0.1072, -0.936, 0.3519, -0.0003952, -0.9416, 0.3367, 1.526e-07, -0.4593, 0.8818, -0.1072, -0.7855, 0.6171, 0.04739, -0.8866, 0.4604, 0.04416, -0.9294, 0.3682, 0.02485, -0.9547, 0.2974, 0.003152, -0.7367, 0.6762, 0.0005631, -0.8064, 0.5913, 0.0005617, -0.9824, 0.1869, 0.0001083, -0.912, 0.4096, 0.02125, -0.8751, 0.4827, 0.0349, -0.8796, 0.4752, 0.02462, 0.5087, -0.8598, 0.0453, 0.4893, -0.8721, -0.0003994, 0.4893, -0.8721, -0.0003994, 0.5291, -0.8485, 0.006655, 0.5437, -0.8393, -0.003631, 0.2958, -0.9553, -0.0007569, 0.3805, -0.9248, -0.0004017, 0.672, -0.7406, -7.819e-05, 0.7809, -0.6178, 0.09223, 0.9746, -0.2237, -0.005398, 0.5437, -0.8393, -0.003631, 0.5291, -0.8485, 0.006655, -0.995, -0.09989, 0.003071, -0.9857, -0.1684, 0.003173, -0.9817, -0.1903, 0.002401, -0.7544, -0.6523, -0.07353, -0.9955, -0.08582, -0.0399, 0.5879, -0.7992, 0.1247, 0.6503, -0.7597, 0.002246, 0.2016, -0.9791, -0.02639, 0.1114, -0.9937, 0.009726, 0.6503, -0.7597, 0.002246, 0.5879, -0.7992, 0.1247, 0.9396, -0.3255, -0.1058, 0.8706, -0.4797, 0.1092, 0.7787, -0.6273, 0.01239, 0.8942, -0.4456, 0.0433, 0.8854, -0.4647, 0.008415, 0.8706, -0.4797, 0.1092, 0.5905, -0.8009, 0.09883, 0.9865, -0.1636, 0.00365, 0.9658, 0.1782, 0.1886, 0.9663, -0.2575, 0.0009272, 0.8854, -0.4647, 0.008415, 0.8942, -0.4456, 0.0433, 0.9998, 0.005267, -0.0187, 0.9529, 0.2763, -0.1247, 0.9998, 0.01839, -0.009626, 0.9998, -0.01126, -0.01647, 0.9658, 0.1782, 0.1886, 0.9185, 0.3955, -0.002302, 0.9998, 0.01839, -0.009626, 0.9529, 0.2763, -0.1247, 0.822, 0.5514, -0.1423, 0.6717, 0.7408, 0.002404, 0.9185, 0.3955, -0.002302, 0.822, 0.5514, -0.1423, 0.3755, 0.9266, -0.02137, 0.5126, 0.8586, -0.004895, 0.5567, 0.8246, -0.1008, 0.9012, 0.4227, -0.09547, 0.8629, 0.5054, 0.003269, 0.777, 0.6294, -0.003868, 0.6717, 0.7408, 0.002404, 0.3755, 0.9266, -0.02137, -0.3867, 0.8408, 0.3789, 0.5567, 0.8246, -0.1008, 0.5126, 0.8586, -0.004895, 0.1261, 0.9058, 0.4046, -0.1679, 0.8704, -0.4629, 0.7102, 0.7039, -0.006644, 0.777, 0.6294, -0.003868, -0.6206, 0.7596, -0.1947, 0.7993, 0.5256, 0.2914, 0.9416, 0.3367, 3.935e-07, 0.7102, 0.7039, -0.006644, 0.7993, 0.5256, 0.2914, 0.4593, 0.8818, 0.1072, 0.9385, 0.3454, 0.00126, 0.9416, 0.3367, 3.935e-07, 0.4593, 0.8818, 0.1072, 0.815, 0.5785, -0.03317, 0.9954, -0.09585, 0.002499, 0.9954, -0.09601, 0.001951, 0.7557, -0.6504, -0.07627, 0.9801, -0.1985, 0.001211, 0.9954, -0.09545, 0.002042, -0.3074, -0.9516, 0.002891, -0.02136, -0.9998, 0.0001795, 0.06119, -0.9981, 0.008217, 0.777, 0.6294, -0.003868, -0.3867, 0.8408, 0.3789, -0.6206, 0.7596, -0.1947, -0.1114, 0.8988, 0.424, -0.1679, 0.8704, -0.4629, 0.1261, 0.9058, 0.4046, 0.3206, -0.9472, -0.001848, 0.02759, -0.9996, 0.0003459, -0.06119, -0.9981, -0.008263, -0.8641, 0.5033, -0.00176, -0.9029, 0.4189, 0.09617, -0.9835, -0.1759, 0.04264, -0.9991, 0.0429, -0.005183, -0.8341, -0.5506, -0.03211, -0.9992, 0.04048, -0.0053, -0.9089, 0.4169, -0.006686, -0.98, -0.199, -0.001554, -0.7525, -0.6538, 0.07949, -0.4962, -0.867, -0.04608, -0.6661, -0.7459, -0.0004744, -1.0, 2.774e-06, -2.612e-08, -1.0, 2.774e-06, -2.612e-08, -1.0, 2.774e-06, -2.612e-08, -1.0, 2.774e-06, -2.612e-08, -1.0, 2.774e-06, -2.612e-08, -1.0, 2.956e-06, 1.832e-08, -1.0, 2.787e-06, -2.301e-08, -1.0, 2.78e-06, -2.474e-08, -1.0, 2.959e-06, 1.904e-08, -1.0, 2.774e-06, -2.612e-08, -1.0, 2.774e-06, -2.612e-08, -1.0, 2.774e-06, -2.612e-08, -1.0, 2.774e-06, -2.612e-08, -1.0, 2.774e-06, -2.612e-08, 0.8463, 0.5325, 0.01294, 0.7838, 0.6201, -0.03267, -0.1114, 0.8988, 0.424, 0.1261, 0.9058, 0.4046, 0.9448, 0.09867, -0.3125, 0.6119, 0.7909, 0.01054, 0.9956, 0.09351, -0.001167, 0.8693, -0.4943, -0.005048, 0.8973, -0.4415, -0.003488, 0.8327, -0.5527, 0.03327, 0.9809, -0.1942, -0.008546, 0.837, -0.4929, -0.2377, 0.8973, -0.4415, -0.004325, 0.7853, -0.6191, -0.005039, 0.9178, -0.3842, 0.1002, 0.4548, -0.869, 0.1951, 0.7853, -0.6191, -0.005039, 0.8693, -0.4943, -0.005048, 0.837, -0.4929, -0.2377, 0.7669, -0.6417, -0.002644, 0.9178, -0.3842, 0.1002, 0.6119, 0.7909, 0.01054, 0.9448, 0.09867, -0.3125, 0.7838, 0.6201, -0.03267, 0.8463, 0.5325, 0.01294, 1.0, -2.195e-06, -9.58e-08, 1.0, -2.195e-06, -9.58e-08, 1.0, -2.195e-06, -9.58e-08, 1.0, -2.195e-06, -9.58e-08, 1.0, -2.195e-06, -9.58e-08, 1.0, -2.078e-06, -1.748e-08, 1.0, -2.192e-06, -9.336e-08, 1.0, -2.187e-06, -9.044e-08, 1.0, -2.08e-06, -1.87e-08, 1.0, -2.195e-06, -9.58e-08, 1.0, -2.195e-06, -9.58e-08, 1.0, -2.195e-06, -9.58e-08, 1.0, -2.195e-06, -9.58e-08, 1.0, -2.195e-06, -9.58e-08, -0.9434, 0.1102, 0.3129, -0.6118, 0.7909, -0.01048, -0.9959, 0.09092, 0.001517, 0.9798, 0.1993, -0.01581, 0.9035, 0.4272, -0.03276, 0.981, 0.1939, 0.001769, 0.9385, 0.3454, 0.00126, 0.815, 0.5785, -0.03317, -0.8463, 0.5325, -0.01284, -0.7838, 0.6201, 0.03273, 0.6549, 0.7171, 0.2386, -0.7727, 0.6348, -0.000195, -0.8692, -0.4944, 0.005602, -0.8973, -0.4415, 0.003987, -0.8341, -0.5506, -0.03211, -0.9809, -0.1944, 0.009608, -0.8368, -0.4929, 0.2382, -0.7824, -0.6227, 0.004373, -0.8692, -0.4944, 0.005602, -0.8368, -0.4929, 0.2382, -0.767, -0.6417, 0.002636, -0.9501, -0.292, -0.1096, -0.6118, 0.7909, -0.01048, -0.9434, 0.1102, 0.3129, -0.7838, 0.6201, 0.03273, -0.8463, 0.5325, -0.01284, -0.3074, -0.9516, 0.002891, -0.8927, -0.4507, 0.004209, -0.4405, -0.8763, -0.1948, -0.02136, -0.9998, 0.0001795, 0.3764, 0.9265, 4.169e-08, 0.2468, 0.9691, 0.0, 0.2468, 0.9691, 0.0, 0.5197, 0.8543, 4.148e-08])] * 3)])

# ---- objects
ob_preconnectorright = bpy.data.objects.new('PreConnectorRight', me_cylinder_001)
ob_capsulewalls = bpy.data.objects.new('CapsuleWalls', me_cube)
ob_preconnectorleft = bpy.data.objects.new('PreConnectorLeft', me_cylinder)
ob_capsulehousing = bpy.data.objects.new('CapsuleHousing', me_housingandinnderwalls_1)

# ---- transforms, parenting, visibility, modifiers, constraints
ob_preconnectorright.location = (-10.56, 0.0, -0.1671)
ob_preconnectorright.rotation_euler = (-6.283, 1.571, 0.0)
ob_preconnectorright.scale = (4.878, 3.664, 3.742)
ob_preconnectorright.lineart.crease_threshold = 0.0
ob_capsulewalls.location = (0.01274, -0.1112, -0.05571)
ob_capsulewalls.scale = (7.09, 4.5, 4.768)
ob_capsulewalls.lineart.crease_threshold = 0.0
ob_preconnectorleft.location = (10.5, 0.0, -0.1671)
ob_preconnectorleft.rotation_euler = (-3.142, 1.571, 0.0)
ob_preconnectorleft.scale = (4.878, 3.664, 3.742)
ob_preconnectorleft.lineart.crease_threshold = 0.0
ob_capsulehousing.location = (0.0, 0.0, 0.0)
ob_capsulehousing.rotation_euler = (1.571, -0.0, 0.0)
ob_capsulehousing.lineart.crease_threshold = 0.0

# ---- collection membership
col_collection_1.objects.link(ob_preconnectorright)
col_collection_1.objects.link(ob_capsulewalls)
col_collection_1.objects.link(ob_preconnectorleft)
col_collection_1.objects.link(ob_capsulehousing)

# ---- scene / render settings (as saved in the file)
scene.frame_start = 1; scene.frame_end = 250; scene.frame_set(1)
scene.render.engine = 'BLENDER_EEVEE_NEXT'
scene.render.resolution_percentage = 50
scene.render.dither_intensity = 0.0
scene.cycles.use_denoising = False
scene.cycles.samples = 128
scene.cycles.sampling_pattern = 'TABULATED_SOBOL'
scene.cycles.use_adaptive_sampling = False
scene.cycles.use_light_tree = False
scene.cycles.blur_glossy = 0.0
scene.cycles.sample_clamp_indirect = 0.0
scene.view_settings.view_transform = 'Standard'
bpy.context.view_layer.update()

# ---- added for rendering (the .blend has no active camera and no usable light): camera, sun
cam_auto = bpy.data.cameras.new('AutoCamera')
cam_auto.lens = 50.0
cam_auto.sensor_width = 36.0
cam_auto.clip_end = 1000.0
ob_auto_camera = bpy.data.objects.new('AutoCamera', cam_auto)
scene.collection.objects.link(ob_auto_camera)
ob_auto_camera.location = (28.6075, -34.3583, 22.8584)
ob_auto_camera.rotation_euler = (1.09748, -7.21219e-08, 0.694738)
scene.camera = ob_auto_camera
light_auto_sun = bpy.data.lights.new('AutoSun', 'SUN')
light_auto_sun.energy = 3.0
light_auto_sun.angle = 0.0523599
ob_auto_sun = bpy.data.objects.new('AutoSun', light_auto_sun)
scene.collection.objects.link(ob_auto_sun)
ob_auto_sun.rotation_euler = (0.872665, 0.174533, 0.523599)
bpy.context.view_layer.update()
